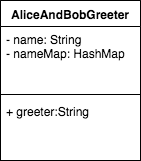

The diagram above was exported from draw.io. Its source (the exported page's mxGraphModel, read from the mxfile embedded in the PNG):
<mxGraphModel dx="1190" dy="704" grid="1" gridSize="10" guides="1" tooltips="1" connect="1" arrows="1" fold="1" page="1" pageScale="1" pageWidth="850" pageHeight="1100" background="#ffffff" math="0" shadow="0">
  <root>
    <mxCell id="0" />
    <mxCell id="1" parent="0" />
    <mxCell id="18" value="AliceAndBobGreeter" style="swimlane;html=1;fontStyle=1;align=center;verticalAlign=top;childLayout=stackLayout;horizontal=1;startSize=26;horizontalStack=0;resizeParent=1;resizeLast=0;collapsible=1;marginBottom=0;swimlaneFillColor=#ffffff;" vertex="1" parent="1">
      <mxGeometry x="160" y="83" width="140" height="160" as="geometry" />
    </mxCell>
    <mxCell id="19" value="- name: String&lt;div&gt;- nameMap: HashMap&lt;/div&gt;" style="text;html=1;strokeColor=none;fillColor=none;align=left;verticalAlign=top;spacingLeft=4;spacingRight=4;whiteSpace=wrap;overflow=hidden;rotatable=0;points=[[0,0.5],[1,0.5]];portConstraint=eastwest;" vertex="1" parent="18">
      <mxGeometry y="26" width="140" height="64" as="geometry" />
    </mxCell>
    <mxCell id="20" value="" style="line;html=1;strokeWidth=1;fillColor=none;align=left;verticalAlign=middle;spacingTop=-1;spacingLeft=3;spacingRight=3;rotatable=0;labelPosition=right;points=[];portConstraint=eastwest;" vertex="1" parent="18">
      <mxGeometry y="90" width="140" height="8" as="geometry" />
    </mxCell>
    <mxCell id="21" value="+ greeter:String" style="text;html=1;strokeColor=none;fillColor=none;align=left;verticalAlign=top;spacingLeft=4;spacingRight=4;whiteSpace=wrap;overflow=hidden;rotatable=0;points=[[0,0.5],[1,0.5]];portConstraint=eastwest;" vertex="1" parent="18">
      <mxGeometry y="98" width="140" height="32" as="geometry" />
    </mxCell>
  </root>
</mxGraphModel>